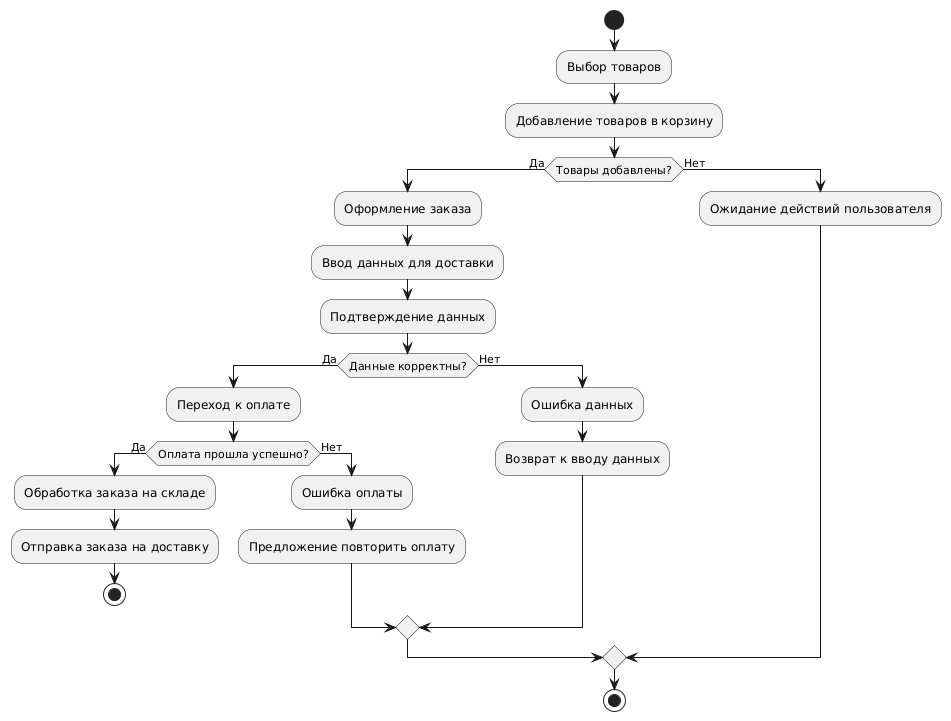

The diagram above was rendered by PlantUML. Its source (embedded in the PNG):
@startuml
start

:Выбор товаров;
:Добавление товаров в корзину;

if (Товары добавлены?) then (Да)
    :Оформление заказа;
    :Ввод данных для доставки;
    :Подтверждение данных;
    if (Данные корректны?) then (Да)
        :Переход к оплате;
        if (Оплата прошла успешно?) then (Да)
            :Обработка заказа на складе;
            :Отправка заказа на доставку;
            stop
        else (Нет)
            :Ошибка оплаты;
            :Предложение повторить оплату;
        endif
    else (Нет)
        :Ошибка данных;
        :Возврат к вводу данных;
    endif
else (Нет)
    :Ожидание действий пользователя;
endif

stop
@enduml